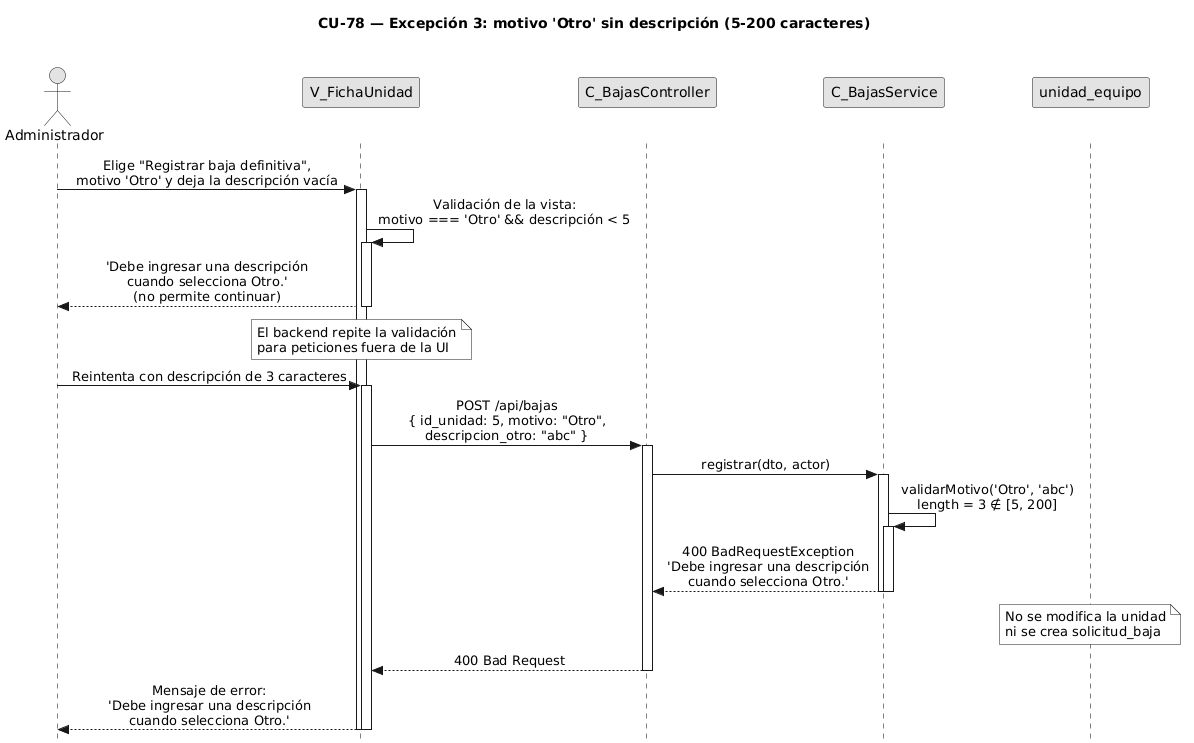

The diagram above was rendered by PlantUML. Its source (embedded in the PNG):
@startuml CU78-exc-otro-sin-descripcion
title CU-78 — Excepción 3: motivo 'Otro' sin descripción (5-200 caracteres)

skinparam style strictuml
skinparam monochrome true
skinparam shadowing false
skinparam sequenceMessageAlign center
<style> sequenceDiagram { participant { Margin 35 } actor { Margin 15 } } </style>
skinparam sequence {
  MessageAlign center
  LifeLineBorderColor black
}
hide footbox

actor "Administrador" as user
participant "V_FichaUnidad" as view
participant "C_BajasController" as ctrl
participant "C_BajasService" as svc
participant "unidad_equipo" as uent

user -> view : Elige "Registrar baja definitiva",\nmotivo 'Otro' y deja la descripción vacía
activate view

view -> view : Validación de la vista:\nmotivo === 'Otro' && descripción < 5
activate view
view --> user : 'Debe ingresar una descripción\ncuando selecciona Otro.'\n(no permite continuar)
deactivate view

note over view : El backend repite la validación\npara peticiones fuera de la UI

user -> view : Reintenta con descripción de 3 caracteres
activate view
view -> ctrl : POST /api/bajas\n{ id_unidad: 5, motivo: "Otro",\ndescripcion_otro: "abc" }
activate ctrl

ctrl -> svc : registrar(dto, actor)
activate svc

svc -> svc : validarMotivo('Otro', 'abc')\nlength = 3 ∉ [5, 200]
activate svc
svc --> ctrl : 400 BadRequestException\n'Debe ingresar una descripción\ncuando selecciona Otro.'
deactivate svc
deactivate svc

note over uent : No se modifica la unidad\nni se crea solicitud_baja

ctrl --> view : 400 Bad Request
deactivate ctrl

view --> user : Mensaje de error:\n'Debe ingresar una descripción\ncuando selecciona Otro.'
deactivate view
deactivate view

@enduml